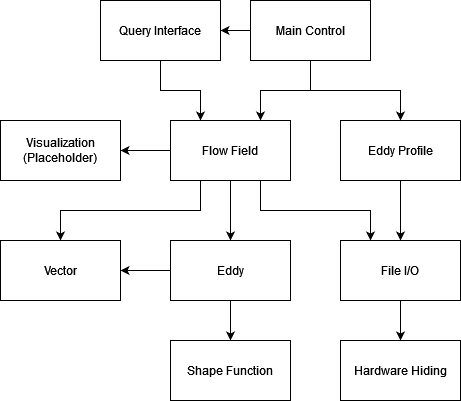

The diagram above was exported from draw.io. Its source (the exported page's mxGraphModel, read from the mxfile embedded in the PNG):
<mxGraphModel dx="2074" dy="1134" grid="1" gridSize="10" guides="1" tooltips="1" connect="1" arrows="1" fold="1" page="1" pageScale="1" pageWidth="850" pageHeight="1100" math="0" shadow="0">
  <root>
    <mxCell id="0" />
    <mxCell id="1" parent="0" />
    <mxCell id="3JNoG1OosvJcFLO4GfLX-1" value="Hardware Hiding" style="rounded=0;whiteSpace=wrap;html=1;" vertex="1" parent="1">
      <mxGeometry x="540" y="500" width="120" height="60" as="geometry" />
    </mxCell>
    <mxCell id="3JNoG1OosvJcFLO4GfLX-41" style="edgeStyle=orthogonalEdgeStyle;rounded=0;orthogonalLoop=1;jettySize=auto;html=1;entryX=0.25;entryY=0;entryDx=0;entryDy=0;" edge="1" parent="1" source="3JNoG1OosvJcFLO4GfLX-2" target="3JNoG1OosvJcFLO4GfLX-4">
      <mxGeometry relative="1" as="geometry" />
    </mxCell>
    <mxCell id="3JNoG1OosvJcFLO4GfLX-2" value="Query Interface" style="rounded=0;whiteSpace=wrap;html=1;" vertex="1" parent="1">
      <mxGeometry x="300" y="160" width="120" height="60" as="geometry" />
    </mxCell>
    <mxCell id="3JNoG1OosvJcFLO4GfLX-46" value="" style="edgeStyle=orthogonalEdgeStyle;rounded=0;orthogonalLoop=1;jettySize=auto;html=1;" edge="1" parent="1" source="3JNoG1OosvJcFLO4GfLX-3" target="3JNoG1OosvJcFLO4GfLX-9">
      <mxGeometry relative="1" as="geometry" />
    </mxCell>
    <mxCell id="3JNoG1OosvJcFLO4GfLX-3" value="Eddy Profile" style="rounded=0;whiteSpace=wrap;html=1;" vertex="1" parent="1">
      <mxGeometry x="540" y="280" width="120" height="60" as="geometry" />
    </mxCell>
    <mxCell id="3JNoG1OosvJcFLO4GfLX-13" value="" style="edgeStyle=orthogonalEdgeStyle;rounded=0;orthogonalLoop=1;jettySize=auto;html=1;" edge="1" parent="1" source="3JNoG1OosvJcFLO4GfLX-4" target="3JNoG1OosvJcFLO4GfLX-5">
      <mxGeometry relative="1" as="geometry" />
    </mxCell>
    <mxCell id="3JNoG1OosvJcFLO4GfLX-18" value="" style="edgeStyle=orthogonalEdgeStyle;rounded=0;orthogonalLoop=1;jettySize=auto;html=1;" edge="1" parent="1" source="3JNoG1OosvJcFLO4GfLX-4" target="3JNoG1OosvJcFLO4GfLX-10">
      <mxGeometry relative="1" as="geometry" />
    </mxCell>
    <mxCell id="3JNoG1OosvJcFLO4GfLX-45" style="edgeStyle=orthogonalEdgeStyle;rounded=0;orthogonalLoop=1;jettySize=auto;html=1;exitX=0.75;exitY=1;exitDx=0;exitDy=0;entryX=0.25;entryY=0;entryDx=0;entryDy=0;" edge="1" parent="1" source="3JNoG1OosvJcFLO4GfLX-4" target="3JNoG1OosvJcFLO4GfLX-9">
      <mxGeometry relative="1" as="geometry" />
    </mxCell>
    <mxCell id="3JNoG1OosvJcFLO4GfLX-48" style="edgeStyle=orthogonalEdgeStyle;rounded=0;orthogonalLoop=1;jettySize=auto;html=1;exitX=0.25;exitY=1;exitDx=0;exitDy=0;entryX=0.5;entryY=0;entryDx=0;entryDy=0;" edge="1" parent="1" source="3JNoG1OosvJcFLO4GfLX-4" target="3JNoG1OosvJcFLO4GfLX-7">
      <mxGeometry relative="1" as="geometry" />
    </mxCell>
    <mxCell id="3JNoG1OosvJcFLO4GfLX-4" value="Flow Field" style="rounded=0;whiteSpace=wrap;html=1;" vertex="1" parent="1">
      <mxGeometry x="370" y="280" width="120" height="60" as="geometry" />
    </mxCell>
    <mxCell id="3JNoG1OosvJcFLO4GfLX-15" value="" style="edgeStyle=orthogonalEdgeStyle;rounded=0;orthogonalLoop=1;jettySize=auto;html=1;" edge="1" parent="1" source="3JNoG1OosvJcFLO4GfLX-5" target="3JNoG1OosvJcFLO4GfLX-7">
      <mxGeometry relative="1" as="geometry" />
    </mxCell>
    <mxCell id="3JNoG1OosvJcFLO4GfLX-17" value="" style="edgeStyle=orthogonalEdgeStyle;rounded=0;orthogonalLoop=1;jettySize=auto;html=1;" edge="1" parent="1" source="3JNoG1OosvJcFLO4GfLX-5" target="3JNoG1OosvJcFLO4GfLX-6">
      <mxGeometry relative="1" as="geometry" />
    </mxCell>
    <mxCell id="3JNoG1OosvJcFLO4GfLX-5" value="&lt;div&gt;Eddy&lt;/div&gt;" style="rounded=0;whiteSpace=wrap;html=1;" vertex="1" parent="1">
      <mxGeometry x="370" y="400" width="120" height="60" as="geometry" />
    </mxCell>
    <mxCell id="3JNoG1OosvJcFLO4GfLX-6" value="Shape Function" style="rounded=0;whiteSpace=wrap;html=1;" vertex="1" parent="1">
      <mxGeometry x="370" y="500" width="120" height="60" as="geometry" />
    </mxCell>
    <mxCell id="3JNoG1OosvJcFLO4GfLX-7" value="Vector" style="rounded=0;whiteSpace=wrap;html=1;" vertex="1" parent="1">
      <mxGeometry x="200" y="400" width="120" height="60" as="geometry" />
    </mxCell>
    <mxCell id="3JNoG1OosvJcFLO4GfLX-39" style="edgeStyle=orthogonalEdgeStyle;rounded=0;orthogonalLoop=1;jettySize=auto;html=1;exitX=0.5;exitY=1;exitDx=0;exitDy=0;entryX=0.5;entryY=0;entryDx=0;entryDy=0;" edge="1" parent="1" source="3JNoG1OosvJcFLO4GfLX-8" target="3JNoG1OosvJcFLO4GfLX-3">
      <mxGeometry relative="1" as="geometry" />
    </mxCell>
    <mxCell id="3JNoG1OosvJcFLO4GfLX-40" style="edgeStyle=orthogonalEdgeStyle;rounded=0;orthogonalLoop=1;jettySize=auto;html=1;exitX=0.5;exitY=1;exitDx=0;exitDy=0;entryX=0.75;entryY=0;entryDx=0;entryDy=0;" edge="1" parent="1" source="3JNoG1OosvJcFLO4GfLX-8" target="3JNoG1OosvJcFLO4GfLX-4">
      <mxGeometry relative="1" as="geometry" />
    </mxCell>
    <mxCell id="3JNoG1OosvJcFLO4GfLX-42" value="" style="edgeStyle=orthogonalEdgeStyle;rounded=0;orthogonalLoop=1;jettySize=auto;html=1;" edge="1" parent="1" source="3JNoG1OosvJcFLO4GfLX-8" target="3JNoG1OosvJcFLO4GfLX-2">
      <mxGeometry relative="1" as="geometry" />
    </mxCell>
    <mxCell id="3JNoG1OosvJcFLO4GfLX-8" value="&lt;div&gt;Main Control&lt;/div&gt;" style="rounded=0;whiteSpace=wrap;html=1;" vertex="1" parent="1">
      <mxGeometry x="450" y="160" width="120" height="60" as="geometry" />
    </mxCell>
    <mxCell id="3JNoG1OosvJcFLO4GfLX-47" value="" style="edgeStyle=orthogonalEdgeStyle;rounded=0;orthogonalLoop=1;jettySize=auto;html=1;" edge="1" parent="1" source="3JNoG1OosvJcFLO4GfLX-9" target="3JNoG1OosvJcFLO4GfLX-1">
      <mxGeometry relative="1" as="geometry" />
    </mxCell>
    <mxCell id="3JNoG1OosvJcFLO4GfLX-9" value="File I/O" style="rounded=0;whiteSpace=wrap;html=1;" vertex="1" parent="1">
      <mxGeometry x="540" y="400" width="120" height="60" as="geometry" />
    </mxCell>
    <mxCell id="3JNoG1OosvJcFLO4GfLX-10" value="&lt;div&gt;Visualization&lt;/div&gt;(Placeholder)" style="rounded=0;whiteSpace=wrap;html=1;" vertex="1" parent="1">
      <mxGeometry x="200" y="280" width="120" height="60" as="geometry" />
    </mxCell>
  </root>
</mxGraphModel>